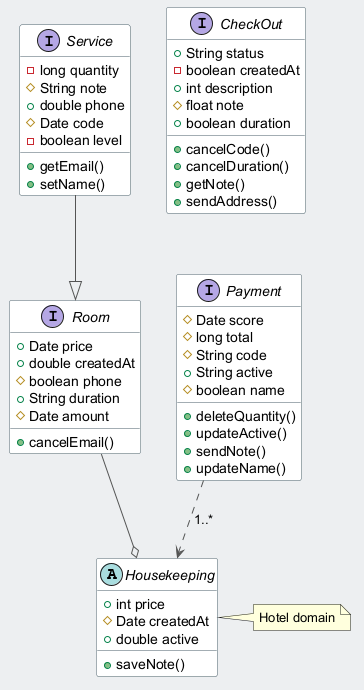

The diagram above was rendered by PlantUML. Its source (embedded in the PNG):
@startuml
skinparam backgroundColor #ECEFF1
skinparam classBackgroundColor #FFFFFF
skinparam classBorderColor #455A64
skinparam ArrowColor #555555
abstract class Housekeeping {
  +int price
  #Date createdAt
  +double active
  +saveNote()
}
interface CheckOut {
  +String status
  -boolean createdAt
  +int description
  #float note
  +boolean duration
  +cancelCode()
  +cancelDuration()
  +getNote()
  +sendAddress()
}
interface Service {
  -long quantity
  #String note
  +double phone
  #Date code
  -boolean level
  +getEmail()
  +setName()
}
interface Room {
  +Date price
  +double createdAt
  #boolean phone
  +String duration
  #Date amount
  +cancelEmail()
}
interface Payment {
  #Date score
  #long total
  #String code
  +String active
  #boolean name
  +deleteQuantity()
  +updateActive()
  +sendNote()
  +updateName()
}
Payment ..> Housekeeping : "1..*"
Service --|> Room
Room --o Housekeeping
note right of Housekeeping : Hotel domain
@enduml